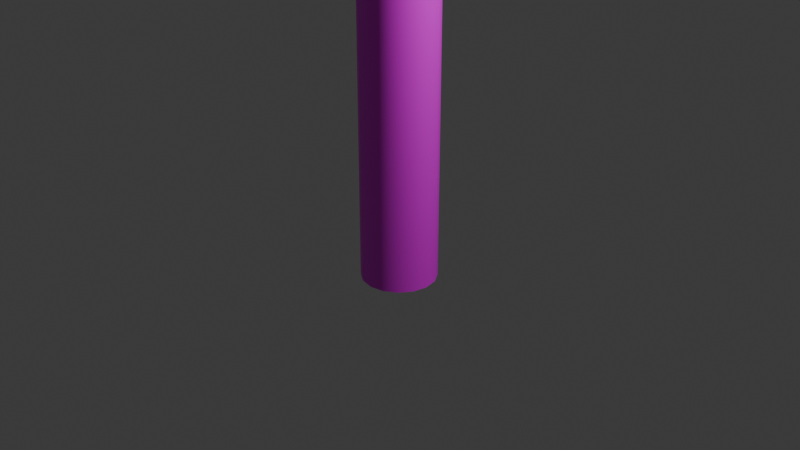 # Source: Pole.blend  (saved by Blender 4.0.34; exported with 4.5.12 LTS)
import bpy
from mathutils import Matrix  # noqa: F401  (used for matrix-valued properties, if any)

bpy.ops.wm.read_factory_settings(use_empty=True)
scene = bpy.context.scene
scene.name = 'Scene'

# ---- collections
col_collection = bpy.data.collections.new('Collection'); scene.collection.children.link(col_collection)

# ---- images (referenced by path relative to the original .blend; pixels are not part of the script)
import os
ASSET_DIR = os.environ.get("B2B_ASSET_DIR", "")  # directory of the original .blend (textures are referenced by path, not embedded)
HERE = os.path.dirname(os.path.abspath(__file__))  # packed textures are extracted next to this script under _unpacked/

def load_image(name, relpath, width, height, colorspace="sRGB"):
    """Load a texture the original file referenced (path relative to the .blend, or extracted next to this script)."""
    p = next((c for c in (os.path.join(HERE, relpath), os.path.join(ASSET_DIR, relpath)) if relpath and os.path.exists(c)), "")
    if p:
        img = bpy.data.images.load(p, check_existing=True)
        img.name = name
    else:  # same state as the original file: an image datablock whose file is absent (Cycles renders it pink)
        img = bpy.data.images.new(name, width, height)
        img.source = "FILE"
        img.filepath = "//" + (relpath or name)
    img.colorspace_settings.name = colorspace
    return img
img_img_pole_d = load_image('img_pole_d', 'img_pole_d.png', 1024, 1024, 'sRGB')

# ---- materials (node trees are filled in below, after node groups)
mat_mat_pole = bpy.data.materials.new('mat_pole')
mat_mat_pole.use_transparent_shadow = False

# ---- node groups
ng_auto_smooth = bpy.data.node_groups.new('Auto Smooth', 'GeometryNodeTree')
_s = ng_auto_smooth.interface.new_socket(name='Geometry', in_out='OUTPUT', socket_type='NodeSocketGeometry')
_s = ng_auto_smooth.interface.new_socket(name='Geometry', in_out='INPUT', socket_type='NodeSocketGeometry')
_s = ng_auto_smooth.interface.new_socket(name='Angle', in_out='INPUT', socket_type='NodeSocketFloat')
_s.subtype = 'ANGLE'
_s.min_value = 0.0
_s.max_value = 3.142
ng_auto_smooth.is_modifier = True
_N = ng_auto_smooth.nodes; _L = ng_auto_smooth.links
n0 = _N.new('NodeGroupOutput'); n0.name = 'Group Output'; n0.location = (480, -100)
n1 = _N.new('NodeGroupInput'); n1.name = 'Group Input'; n1.location = (-420, -300)
n2 = _N.new('NodeGroupInput'); n2.name = 'Group Input.001'; n2.location = (-60, -100)
n3 = _N.new('GeometryNodeSetShadeSmooth'); n3.name = 'Set Shade Smooth'; n3.location = (120, -100)
n3.domain = 'EDGE'
n4 = _N.new('GeometryNodeSetShadeSmooth'); n4.name = 'Set Shade Smooth.001'; n4.location = (300, -100)
n5 = _N.new('GeometryNodeInputMeshEdgeAngle'); n5.name = 'Edge Angle'; n5.location = (-420, -220)
n6 = _N.new('GeometryNodeInputEdgeSmooth'); n6.name = 'Is Edge Smooth'; n6.location = (-60, -160)
n7 = _N.new('GeometryNodeInputShadeSmooth'); n7.name = 'Is Face Smooth'; n7.location = (-240, -340)
n8 = _N.new('FunctionNodeBooleanMath'); n8.name = 'Boolean Math'; n8.location = (-60, -220)
n9 = _N.new('FunctionNodeCompare'); n9.name = 'Compare'; n9.location = (-240, -180)
n9.operation = 'LESS_EQUAL'
_L.new(n5.outputs[0], n9.inputs[0])
_L.new(n4.outputs[0], n0.inputs[0])
_L.new(n1.outputs[1], n9.inputs[1])
_L.new(n9.outputs[0], n8.inputs[0])
_L.new(n7.outputs[0], n8.inputs[1])
_L.new(n2.outputs[0], n3.inputs[0])
_L.new(n6.outputs[0], n3.inputs[1])
_L.new(n3.outputs[0], n4.inputs[0])
_L.new(n8.outputs[0], n3.inputs[2])
n0.is_active_output = True

# ---- material node trees
mat_mat_pole.use_nodes = True; mat_mat_pole.node_tree.nodes.clear()
_N = mat_mat_pole.node_tree.nodes; _L = mat_mat_pole.node_tree.links
n0 = _N.new('ShaderNodeBsdfPrincipled'); n0.name = 'Principled BSDF'; n0.location = (10, 300)
n0.inputs[3].default_value = 1.45
n1 = _N.new('ShaderNodeOutputMaterial'); n1.name = 'Material Output'; n1.location = (300, 300)
n2 = _N.new('ShaderNodeTexImage'); n2.name = 'Image Texture'; n2.location = (-280, 260)
n2.image = img_img_pole_d
_L.new(n0.outputs[0], n1.inputs[0])
_L.new(n2.outputs[0], n0.inputs[0])
n1.is_active_output = True

# ---- world
world_world = bpy.data.worlds.new('World'); scene.world = world_world
world_world.use_nodes = True; world_world.node_tree.nodes.clear()
_N = world_world.node_tree.nodes; _L = world_world.node_tree.links
n0 = _N.new('ShaderNodeOutputWorld'); n0.name = 'World Output'; n0.location = (300, 300)
n1 = _N.new('ShaderNodeBackground'); n1.name = 'Background'; n1.location = (10, 300)
n1.inputs[0].default_value = (0.05088, 0.05088, 0.05088, 1.0)
_L.new(n1.outputs[0], n0.inputs[0])
n0.is_active_output = True
world_world.color = (0.05088, 0.05088, 0.05088)
world_world.use_sun_shadow = False
world_world.sun_shadow_jitter_overblur = 0.0

# ---- cameras
cam_camera = bpy.data.cameras.new('Camera')
cam_camera.clip_end = 100.0
cam_camera.ortho_scale = 7.314

# ---- lights
light_light = bpy.data.lights.new('Light', 'POINT')
light_light.transmission_factor = 0.0
light_light.use_soft_falloff = False
light_light.energy = 1000.0
light_light.shadow_soft_size = 0.1
light_light.shadow_maximum_resolution = 0.006
light_light.use_absolute_resolution = True

# ---- meshes
me_cylinder = bpy.data.meshes.new('Cylinder')
me_cylinder.from_pydata([(5.987e-09, 0.4, -1.635), (-0.2828, 0.2828, 1.541), (0.1531, 0.3696, -1.635), (-0.3696, 0.1531, 1.541), (0.2828, 0.2828, -1.635), (-0.4, -2.661e-09, 1.541), (0.3696, 0.1531, -1.635), (-0.3696, -0.1531, 1.541), (0.4, -2.661e-09, -1.635), (-0.2828, -0.2828, 1.541), (0.3696, -0.1531, -1.635), (-0.1531, -0.3696, 1.541), (0.2828, -0.2828, -1.635), (5.987e-09, -0.4, 1.541), (0.1531, -0.3696, -1.635), (0.1531, -0.3696, 1.541), (5.987e-09, -0.4, -1.635), (0.2828, -0.2828, 1.541), (-0.1531, -0.3696, -1.635), (0.3696, -0.1531, 1.541), (-0.2828, -0.2828, -1.635), (0.4, -2.661e-09, 1.541), (-0.3696, -0.1531, -1.635), (0.3696, 0.1531, 1.541), (-0.4, -2.661e-09, -1.635), (0.2828, 0.2828, 1.541), (-0.3696, 0.1531, -1.635), (-0.1531, 0.3696, 1.541), (-0.2828, 0.2828, -1.635), (0.1531, 0.3696, 1.541), (-0.1531, 0.3696, -1.635), (5.987e-09, 0.4, 1.541), (5.987e-09, 0.2551, 2.365), (5.987e-09, 0.4, 2.223), (5.987e-09, 0.3105, 2.354), (5.987e-09, 0.3576, 2.323), (5.987e-09, 0.389, 2.277), (0.09762, 0.2357, 2.365), (0.1531, 0.3696, 2.223), (0.1188, 0.2869, 2.354), (0.1368, 0.3303, 2.323), (0.1489, 0.3594, 2.277), (0.1804, 0.1804, 2.365), (0.2828, 0.2828, 2.223), (0.2196, 0.2196, 2.354), (0.2528, 0.2528, 2.323), (0.275, 0.275, 2.277), (0.2357, 0.09762, 2.365), (0.3696, 0.1531, 2.223), (0.2869, 0.1188, 2.354), (0.3303, 0.1368, 2.323), (0.3594, 0.1489, 2.277), (0.2551, -2.661e-09, 2.365), (0.4, -2.661e-09, 2.223), (0.3105, -2.661e-09, 2.354), (0.3576, -2.661e-09, 2.323), (0.389, -2.661e-09, 2.277), (0.2357, -0.09762, 2.365), (0.3696, -0.1531, 2.223), (0.2869, -0.1188, 2.354), (0.3303, -0.1368, 2.323), (0.3594, -0.1489, 2.277), (0.1804, -0.1804, 2.365), (0.2828, -0.2828, 2.223), (0.2196, -0.2196, 2.354), (0.2528, -0.2528, 2.323), (0.275, -0.275, 2.277), (0.09762, -0.2357, 2.365), (0.1531, -0.3696, 2.223), (0.1188, -0.2869, 2.354), (0.1368, -0.3303, 2.323), (0.1489, -0.3594, 2.277), (5.987e-09, -0.2551, 2.365), (5.987e-09, -0.4, 2.223), (5.987e-09, -0.3105, 2.354), (5.987e-09, -0.3576, 2.323), (5.987e-09, -0.389, 2.277), (-0.09762, -0.2357, 2.365), (-0.1531, -0.3696, 2.223), (-0.1188, -0.2869, 2.354), (-0.1368, -0.3303, 2.323), (-0.1489, -0.3594, 2.277), (-0.1804, -0.1804, 2.365), (-0.2828, -0.2828, 2.223), (-0.2196, -0.2196, 2.354), (-0.2528, -0.2528, 2.323), (-0.275, -0.275, 2.277), (-0.2357, -0.09762, 2.365), (-0.3696, -0.1531, 2.223), (-0.2869, -0.1188, 2.354), (-0.3303, -0.1368, 2.323), (-0.3594, -0.1489, 2.277), (-0.2551, -2.661e-09, 2.365), (-0.4, -2.661e-09, 2.223), (-0.3105, -2.661e-09, 2.354), (-0.3576, -2.661e-09, 2.323), (-0.389, -2.661e-09, 2.277), (-0.2357, 0.09762, 2.365), (-0.3696, 0.1531, 2.223), (-0.2869, 0.1188, 2.354), (-0.3303, 0.1368, 2.323), (-0.3594, 0.1489, 2.277), (-0.1804, 0.1804, 2.365), (-0.2828, 0.2828, 2.223), (-0.2196, 0.2196, 2.354), (-0.2528, 0.2528, 2.323), (-0.275, 0.275, 2.277), (-0.09762, 0.2357, 2.365), (-0.1531, 0.3696, 2.223), (-0.1188, 0.2869, 2.354), (-0.1368, 0.3303, 2.323), (-0.1489, 0.3594, 2.277)], [], [(27, 108, 33, 31), (25, 43, 48, 23), (23, 48, 53, 21), (21, 53, 58, 19), (19, 58, 63, 17), (17, 63, 68, 15), (15, 68, 73, 13), (13, 73, 78, 11), (11, 78, 83, 9), (9, 83, 88, 7), (7, 88, 93, 5), (5, 93, 98, 3), (3, 98, 103, 1), (1, 103, 108, 27), (31, 33, 38, 29), (2, 29, 25, 4), (29, 38, 43, 25), (38, 33, 36, 41), (41, 36, 35, 40), (40, 35, 34, 39), (39, 34, 32, 37), (43, 38, 41, 46), (46, 41, 40, 45), (45, 40, 39, 44), (44, 39, 37, 42), (48, 43, 46, 51), (51, 46, 45, 50), (50, 45, 44, 49), (49, 44, 42, 47), (53, 48, 51, 56), (56, 51, 50, 55), (55, 50, 49, 54), (54, 49, 47, 52), (58, 53, 56, 61), (61, 56, 55, 60), (60, 55, 54, 59), (59, 54, 52, 57), (63, 58, 61, 66), (66, 61, 60, 65), (65, 60, 59, 64), (64, 59, 57, 62), (68, 63, 66, 71), (71, 66, 65, 70), (70, 65, 64, 69), (69, 64, 62, 67), (73, 68, 71, 76), (76, 71, 70, 75), (75, 70, 69, 74), (74, 69, 67, 72), (78, 73, 76, 81), (81, 76, 75, 80), (80, 75, 74, 79), (79, 74, 72, 77), (83, 78, 81, 86), (86, 81, 80, 85), (85, 80, 79, 84), (84, 79, 77, 82), (88, 83, 86, 91), (91, 86, 85, 90), (90, 85, 84, 89), (89, 84, 82, 87), (93, 88, 91, 96), (96, 91, 90, 95), (95, 90, 89, 94), (94, 89, 87, 92), (98, 93, 96, 101), (101, 96, 95, 100), (100, 95, 94, 99), (99, 94, 92, 97), (103, 98, 101, 106), (106, 101, 100, 105), (105, 100, 99, 104), (104, 99, 97, 102), (108, 103, 106, 111), (111, 106, 105, 110), (110, 105, 104, 109), (109, 104, 102, 107), (33, 108, 111, 36), (36, 111, 110, 35), (35, 110, 109, 34), (34, 109, 107, 32), (37, 32, 107, 102, 97, 92, 87, 82, 77, 72, 67, 62, 57, 52, 47, 42), (0, 31, 29, 2), (28, 1, 27, 30), (26, 3, 1, 28), (24, 5, 3, 26), (22, 7, 5, 24), (20, 9, 7, 22), (18, 11, 9, 20), (16, 13, 11, 18), (14, 15, 13, 16), (12, 17, 15, 14), (10, 19, 17, 12), (8, 21, 19, 10), (6, 23, 21, 8), (4, 25, 23, 6), (30, 27, 31, 0)])
me_cylinder.polygons.foreach_set('use_smooth', [True] * 97)
_uv = me_cylinder.uv_layers.new(name='UVMap')
_uv.uv.foreach_set('vector', [0.0625, 0.897, 0.0625, 0.9822, 0.0, 0.9822, 0.0, 0.897, 0.875, 0.897, 0.875, 0.9822, 0.8125, 0.9822, 0.8125, 0.897, 0.8125, 0.897, 0.8125, 0.9822, 0.75, 0.9822, 0.75, 0.897, 0.75, 0.897, 0.75, 0.9822, 0.6875, 0.9822, 0.6875, 0.897, 0.6875, 0.897, 0.6875, 0.9822, 0.625, 0.9822, 0.625, 0.897, 0.625, 0.897, 0.625, 0.9822, 0.5625, 0.9822, 0.5625, 0.897, 0.5625, 0.897, 0.5625, 0.9822, 0.5, 0.9822, 0.5, 0.897, 0.5, 0.897, 0.5, 0.9822, 0.4375, 0.9822, 0.4375, 0.897, 0.4375, 0.897, 0.4375, 0.9822, 0.375, 0.9822, 0.375, 0.897, 0.375, 0.897, 0.375, 0.9822, 0.3125, 0.9822, 0.3125, 0.897, 0.3125, 0.897, 0.3125, 0.9822, 0.25, 0.9822, 0.25, 0.897, 0.25, 0.897, 0.25, 0.9822, 0.1875, 0.9822, 0.1875, 0.897, 0.1875, 0.897, 0.1875, 0.9822, 0.125, 0.9822, 0.125, 0.897, 0.125, 0.897, 0.125, 0.9822, 0.0625, 0.9822, 0.0625, 0.897, 1.0, 0.897, 1.0, 0.9822, 0.9375, 0.9822, 0.9375, 0.897, 0.9375, 0.5, 0.9375, 0.897, 0.875, 0.897, 0.875, 0.5, 0.9375, 0.897, 0.9375, 0.9822, 0.875, 0.9822, 0.875, 0.897, 0.9375, 0.9822, 1.0, 0.9822, 0.9991, 0.989, 0.9384, 0.989, 0.9384, 0.989, 0.9991, 0.989, 0.9967, 1.0, 0.9408, 1.0, 0.337, 0.4727, 0.2549, 0.489, 0.25, 0.4363, 0.3213, 0.4221, 0.3213, 0.4221, 0.25, 0.4363, 0.25, 0.4031, 0.3086, 0.3914, 0.875, 0.9822, 0.9375, 0.9822, 0.9366, 0.989, 0.8759, 0.989, 0.8759, 0.989, 0.9366, 0.989, 0.9342, 1.0, 0.8783, 1.0, 0.4156, 0.4225, 0.346, 0.469, 0.3213, 0.4221, 0.3818, 0.3818, 0.3818, 0.3818, 0.3213, 0.4221, 0.3086, 0.3914, 0.3582, 0.3582, 0.8125, 0.9822, 0.875, 0.9822, 0.8741, 0.989, 0.8134, 0.989, 0.8134, 0.989, 0.8741, 0.989, 0.8717, 1.0, 0.8158, 1.0, 0.469, 0.346, 0.4225, 0.4156, 0.3818, 0.3818, 0.4221, 0.3213, 0.4221, 0.3213, 0.3818, 0.3818, 0.3582, 0.3582, 0.3914, 0.3086, 0.75, 0.9822, 0.8125, 0.9822, 0.8116, 0.989, 0.7509, 0.989, 0.7509, 0.989, 0.8116, 0.989, 0.8092, 1.0, 0.7533, 1.0, 0.489, 0.2549, 0.4727, 0.337, 0.4221, 0.3213, 0.4363, 0.25, 0.4363, 0.25, 0.4221, 0.3213, 0.3914, 0.3086, 0.4031, 0.25, 0.6875, 0.9822, 0.75, 0.9822, 0.7491, 0.989, 0.6884, 0.989, 0.6884, 0.989, 0.7491, 0.989, 0.7467, 1.0, 0.6908, 1.0, 0.4727, 0.163, 0.489, 0.2451, 0.4363, 0.25, 0.4221, 0.1787, 0.4221, 0.1787, 0.4363, 0.25, 0.4031, 0.25, 0.3914, 0.1914, 0.625, 0.9822, 0.6875, 0.9822, 0.6866, 0.989, 0.6259, 0.989, 0.6259, 0.989, 0.6866, 0.989, 0.6842, 1.0, 0.6283, 1.0, 0.4225, 0.08443, 0.469, 0.154, 0.4221, 0.1787, 0.3818, 0.1182, 0.3818, 0.1182, 0.4221, 0.1787, 0.3914, 0.1914, 0.3582, 0.1418, 0.5625, 0.9822, 0.625, 0.9822, 0.6241, 0.989, 0.5634, 0.989, 0.5634, 0.989, 0.6241, 0.989, 0.6217, 1.0, 0.5658, 1.0, 0.346, 0.03103, 0.4156, 0.07753, 0.3818, 0.1182, 0.3213, 0.07786, 0.3213, 0.07786, 0.3818, 0.1182, 0.3582, 0.1418, 0.3086, 0.1086, 0.5, 0.9822, 0.5625, 0.9822, 0.5616, 0.989, 0.5009, 0.989, 0.5009, 0.989, 0.5616, 0.989, 0.5592, 1.0, 0.5033, 1.0, 0.2549, 0.01097, 0.337, 0.0273, 0.3213, 0.07786, 0.25, 0.06367, 0.25, 0.06367, 0.3213, 0.07786, 0.3086, 0.1086, 0.25, 0.09694, 0.4375, 0.9822, 0.5, 0.9822, 0.4991, 0.989, 0.4384, 0.989, 0.4384, 0.989, 0.4991, 0.989, 0.4967, 1.0, 0.4408, 1.0, 0.163, 0.0273, 0.2451, 0.01097, 0.25, 0.06367, 0.1787, 0.07786, 0.1787, 0.07786, 0.25, 0.06367, 0.25, 0.09694, 0.1914, 0.1086, 0.375, 0.9822, 0.4375, 0.9822, 0.4366, 0.989, 0.3759, 0.989, 0.3759, 0.989, 0.4366, 0.989, 0.4342, 1.0, 0.3783, 1.0, 0.08443, 0.07753, 0.154, 0.03103, 0.1787, 0.07786, 0.1182, 0.1182, 0.1182, 0.1182, 0.1787, 0.07786, 0.1914, 0.1086, 0.1418, 0.1418, 0.3125, 0.9822, 0.375, 0.9822, 0.3741, 0.989, 0.3134, 0.989, 0.3134, 0.989, 0.3741, 0.989, 0.3717, 1.0, 0.3158, 1.0, 0.03103, 0.154, 0.07753, 0.08443, 0.1182, 0.1182, 0.07786, 0.1787, 0.07786, 0.1787, 0.1182, 0.1182, 0.1418, 0.1418, 0.1086, 0.1914, 0.25, 0.9822, 0.3125, 0.9822, 0.3116, 0.989, 0.2509, 0.989, 0.2509, 0.989, 0.3116, 0.989, 0.3092, 1.0, 0.2533, 1.0, 0.01097, 0.2451, 0.0273, 0.163, 0.07786, 0.1787, 0.06367, 0.25, 0.06367, 0.25, 0.07786, 0.1787, 0.1086, 0.1914, 0.09694, 0.25, 0.1875, 0.9822, 0.25, 0.9822, 0.2491, 0.989, 0.1884, 0.989, 0.1884, 0.989, 0.2491, 0.989, 0.2467, 1.0, 0.1908, 1.0, 0.0273, 0.337, 0.01097, 0.2549, 0.06367, 0.25, 0.07786, 0.3213, 0.07786, 0.3213, 0.06367, 0.25, 0.09694, 0.25, 0.1086, 0.3086, 0.125, 0.9822, 0.1875, 0.9822, 0.1866, 0.989, 0.1259, 0.989, 0.1259, 0.989, 0.1866, 0.989, 0.1842, 1.0, 0.1283, 1.0, 0.07753, 0.4156, 0.03103, 0.346, 0.07786, 0.3213, 0.1182, 0.3818, 0.1182, 0.3818, 0.07786, 0.3213, 0.1086, 0.3086, 0.1418, 0.3582, 0.0625, 0.9822, 0.125, 0.9822, 0.1241, 0.989, 0.06336, 0.989, 0.06336, 0.989, 0.1241, 0.989, 0.1217, 1.0, 0.06582, 1.0, 0.154, 0.469, 0.08443, 0.4225, 0.1182, 0.3818, 0.1787, 0.4221, 0.1787, 0.4221, 0.1182, 0.3818, 0.1418, 0.3582, 0.1914, 0.3914, 0.0, 0.9822, 0.0625, 0.9822, 0.06164, 0.989, 0.0008618, 0.989, 0.0008618, 0.989, 0.06164, 0.989, 0.05918, 1.0, 0.003316, 1.0, 0.2451, 0.489, 0.163, 0.4727, 0.1787, 0.4221, 0.25, 0.4363, 0.25, 0.4363, 0.1787, 0.4221, 0.1914, 0.3914, 0.25, 0.4031, 0.3086, 0.3914, 0.25, 0.4031, 0.1914, 0.3914, 0.1418, 0.3582, 0.1086, 0.3086, 0.09694, 0.25, 0.1086, 0.1914, 0.1418, 0.1418, 0.1914, 0.1086, 0.25, 0.09694, 0.3086, 0.1086, 0.3582, 0.1418, 0.3914, 0.1914, 0.4031, 0.25, 0.3914, 0.3086, 0.3582, 0.3582, 1.0, 0.5, 1.0, 0.897, 0.9375, 0.897, 0.9375, 0.5, 0.125, 0.5, 0.125, 0.897, 0.0625, 0.897, 0.0625, 0.5, 0.1875, 0.5, 0.1875, 0.897, 0.125, 0.897, 0.125, 0.5, 0.25, 0.5, 0.25, 0.897, 0.1875, 0.897, 0.1875, 0.5, 0.3125, 0.5, 0.3125, 0.897, 0.25, 0.897, 0.25, 0.5, 0.375, 0.5, 0.375, 0.897, 0.3125, 0.897, 0.3125, 0.5, 0.4375, 0.5, 0.4375, 0.897, 0.375, 0.897, 0.375, 0.5, 0.5, 0.5, 0.5, 0.897, 0.4375, 0.897, 0.4375, 0.5, 0.5625, 0.5, 0.5625, 0.897, 0.5, 0.897, 0.5, 0.5, 0.625, 0.5, 0.625, 0.897, 0.5625, 0.897, 0.5625, 0.5, 0.6875, 0.5, 0.6875, 0.897, 0.625, 0.897, 0.625, 0.5, 0.75, 0.5, 0.75, 0.897, 0.6875, 0.897, 0.6875, 0.5, 0.8125, 0.5, 0.8125, 0.897, 0.75, 0.897, 0.75, 0.5, 0.875, 0.5, 0.875, 0.897, 0.8125, 0.897, 0.8125, 0.5, 0.0625, 0.5, 0.0625, 0.897, 0.0, 0.897, 0.0, 0.5])
me_cylinder.materials.append(mat_mat_pole)
me_cylinder.update()

# ---- objects
ob_light = bpy.data.objects.new('Light', light_light)
ob_camera = bpy.data.objects.new('Camera', cam_camera)
ob_cylinder = bpy.data.objects.new('Cylinder', me_cylinder)

# ---- transforms, parenting, visibility, modifiers, constraints
ob_light.location = (4.076, 1.005, 5.904)
ob_light.rotation_euler = (0.6503, 0.05522, 1.866)
ob_light.lock_rotations_4d = False
ob_light.empty_display_type = 'ARROWS'
ob_light.color = (0.0, 0.0, 0.0, 0.0)
ob_light.lineart.crease_threshold = 0.0
ob_camera.location = (7.359, -6.926, 4.958)
ob_camera.rotation_euler = (1.109, 0.0, 0.8149)
ob_camera.lock_rotations_4d = False
ob_camera.empty_display_type = 'ARROWS'
ob_camera.color = (0.0, 0.0, 0.0, 0.0)
ob_camera.display_type = 'WIRE'
ob_camera.lineart.crease_threshold = 0.0
ob_cylinder.location = (0.0, 0.0, 1.0)
_m = ob_cylinder.modifiers.new('Auto Smooth', 'NODES')
_m.node_group = ng_auto_smooth
_gi = [s.identifier for s in ng_auto_smooth.interface.items_tree if s.item_type == 'SOCKET' and s.in_out == 'INPUT']
_m[_gi[1]] = 0.5236  # Angle

# ---- collection membership
col_collection.objects.link(ob_light)
col_collection.objects.link(ob_camera)
col_collection.objects.link(ob_cylinder)

# ---- scene / render settings (as saved in the file)
scene.camera = ob_camera
scene.frame_start = 1; scene.frame_end = 250; scene.frame_set(1)
scene.render.engine = 'BLENDER_EEVEE_NEXT'
scene.cycles.sampling_pattern = 'TABULATED_SOBOL'
bpy.context.view_layer.update()

